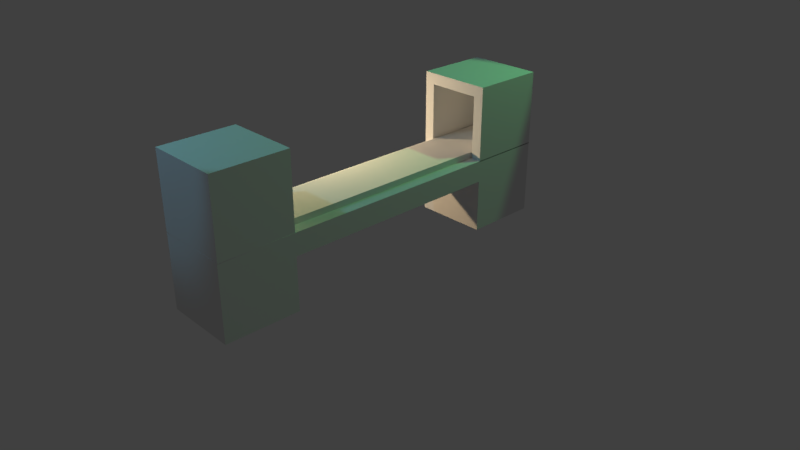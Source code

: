 # Source: MachineBaseTextureTest2.blend  (saved by Blender 2.79.0; exported with 4.5.12 LTS)
import bpy
from mathutils import Matrix  # noqa: F401  (used for matrix-valued properties, if any)

bpy.ops.wm.read_factory_settings(use_empty=True)
scene = bpy.context.scene
scene.name = 'Scene'

# ---- collections
col_collection_1 = bpy.data.collections.new('Collection 1'); scene.collection.children.link(col_collection_1)

# ---- world
world_world = bpy.data.worlds.new('World'); scene.world = world_world
world_world.color = (0.05088, 0.05088, 0.05088)
world_world.use_sun_shadow = False
world_world.sun_shadow_jitter_overblur = 0.0
world_world.cycles.sampling_method = 'MANUAL'

# ---- cameras
cam_camera = bpy.data.cameras.new('Camera')
cam_camera.clip_end = 100.0
cam_camera.lens = 35.0
cam_camera.sensor_width = 32.0
cam_camera.sensor_height = 18.0
cam_camera.ortho_scale = 7.314
cam_camera.dof.focus_distance = 0.0

# ---- lights
light_area_001 = bpy.data.lights.new('Area.001', 'AREA')
light_area_001.color = (1.0, 0.7187, 0.4125)
light_area_001.transmission_factor = 0.0
light_area_001.energy = 78.54
light_area_001.shadow_buffer_clip_start = 0.5
light_area_001.shadow_soft_size = 0.1
light_area_001.shadow_maximum_resolution = 0.006
light_area_001.use_absolute_resolution = True
light_area_001.size = 0.1
light_area_001.size_y = 0.1
light_spot_001 = bpy.data.lights.new('Spot.001', 'SPOT')
light_spot_001.color = (0.2203, 0.6818, 1.0)
light_spot_001.transmission_factor = 0.0
light_spot_001.energy = 172.3
light_spot_001.shadow_buffer_clip_start = 0.5
light_spot_001.shadow_soft_size = 0.1
light_spot_001.shadow_maximum_resolution = 0.006
light_spot_001.use_absolute_resolution = True
light_spot = bpy.data.lights.new('Spot', 'SPOT')
light_spot.color = (0.1972, 1.0, 0.3209)
light_spot.transmission_factor = 0.0
light_spot.energy = 268.3
light_spot.shadow_buffer_clip_start = 0.5
light_spot.shadow_soft_size = 0.1
light_spot.shadow_maximum_resolution = 0.006
light_spot.use_absolute_resolution = True

# ---- meshes
me_cube_003 = bpy.data.meshes.new('Cube.003')
me_cube_003.from_pydata([(1.0, 0.6, 0.4158), (1.0, -0.6, 0.4158), (-1.0, -0.6, 0.4158), (-1.0, 0.6, 0.4158), (1.0, 0.6, 1.0), (1.0, -0.6, 1.0), (-1.0, -0.6, 1.0), (-1.0, 0.6, 1.0)], [], [(2, 6, 7, 3), (0, 4, 5, 1), (4, 7, 6, 5), (0, 1, 2, 3), (3, 7, 4, 0), (6, 2, 1, 5)])
_uv = me_cube_003.uv_layers.new(name='UVMap')
_uv.uv.foreach_set('vector', [0.4831, 0.01341, 0.5684, 0.01442, 0.5679, 0.3046, 0.4813, 0.3075, 0.2396, 0.9944, 0.1703, 0.9944, 0.1702, 0.6751, 0.2407, 0.6752, 0.008436, 0.4056, 0.2896, 0.4056, 0.2896, 0.5943, 0.008436, 0.5943, 0.5484, 0.6761, 0.7171, 0.6761, 0.7171, 0.9905, 0.5484, 0.9905, 0.5484, 0.9905, 0.2896, 0.4056, 0.1703, 0.9944, 0.5484, 0.6761, 0.5684, 0.01442, 0.4831, 0.01341, 0.7171, 0.6761, 0.1702, 0.6751])
me_cube_003.use_remesh_preserve_volume = False
me_cube_003.use_remesh_preserve_attributes = False
me_cube_003.use_mirror_vertex_groups = False
me_cube_003.update()
me_cube_002 = bpy.data.meshes.new('Cube.002')
me_cube_002.from_pydata([(-1.0, -1.0, -1.0), (-1.0, -1.0, 1.0), (-1.0, 1.0, -1.0), (-1.0, 1.0, 1.0), (1.0, -1.0, -1.0), (1.0, -1.0, 1.0), (1.0, 1.0, -1.0), (1.0, 1.0, 1.0)], [], [(0, 1, 3, 2), (2, 3, 7, 6), (6, 7, 5, 4), (4, 5, 1, 0), (2, 6, 4, 0), (7, 3, 1, 5)])
_uv = me_cube_002.uv_layers.new(name='UVMap')
_uv.uv.foreach_set('vector', [0.6667, 0.3333, 0.3333, 0.3333, 0.3333, 3.974e-08, 0.6667, 0.0, 0.3333, 0.6667, 3.974e-08, 0.6667, 0.0, 0.3333, 0.3333, 0.3333, 0.3333, 0.3333, 1.291e-07, 0.3333, 0.0, 8.941e-08, 0.3333, 0.0, 0.3333, 0.6667, 0.3333, 0.3333, 0.6667, 0.3333, 0.6667, 0.6667, 1.0, 0.3333, 0.6667, 0.3333, 0.6667, 2.98e-08, 1.0, 0.0, 0.3333, 0.6667, 0.3333, 1.0, 4.967e-08, 1.0, 0.0, 0.6667])
me_cube_002.use_remesh_preserve_volume = False
me_cube_002.use_remesh_preserve_attributes = False
me_cube_002.use_mirror_vertex_groups = False
me_cube_002.update()
me_cube_001 = bpy.data.meshes.new('Cube.001')
me_cube_001.from_pydata([(-1.0, -1.0, -1.0), (-1.0, -1.0, 1.0), (-1.0, 1.0, -1.0), (-1.0, 1.0, 1.0), (1.0, -1.0, -1.0), (1.0, -1.0, 1.0), (1.0, 1.0, -1.0), (1.0, 1.0, 1.0), (-0.7175, -1.0, -1.0), (-0.7175, -1.0, 0.7007), (0.7175, -1.0, 0.7007), (0.7175, -1.0, -1.0), (-0.7175, 0.7167, -1.0), (-0.7175, 0.7167, 0.7007), (0.7175, 0.7167, 0.7007), (0.7175, 0.7167, -1.0)], [], [(0, 1, 3, 2), (2, 3, 7, 6), (6, 7, 5, 4), (1, 0, 8, 9), (7, 3, 1, 5), (9, 8, 12, 13), (5, 1, 9, 10), (4, 5, 10, 11), (15, 14, 13, 12), (10, 9, 13, 14), (11, 10, 14, 15), (2, 6, 4, 11, 15, 12, 8, 0)])
me_cube_001.use_remesh_preserve_volume = False
me_cube_001.use_remesh_preserve_attributes = False
me_cube_001.use_mirror_vertex_groups = False
me_cube_001.update()
me_cube = bpy.data.meshes.new('Cube')
me_cube.from_pydata([(1.0, 1.0, -1.0), (1.0, -1.0, -1.0), (-1.0, -1.0, -1.0), (-1.0, 1.0, -1.0), (1.0, 1.0, 1.0), (1.0, -1.0, 1.0), (-1.0, -1.0, 1.0), (-1.0, 1.0, 1.0), (1.0, 0.6, -1.0), (1.0, -0.6002, -1.0), (-1.0, -0.6002, -1.0), (-1.0, 0.6, -1.0), (1.0, 0.6, 1.0), (1.0, -0.6, 1.0), (-1.0, -0.6, 1.0), (-1.0, 0.6, 1.0), (0.7223, -0.7552, 1.0), (0.7223, -0.9425, 1.0), (-0.7223, -0.9425, 1.0), (-0.7223, -0.7552, 1.0), (0.7223, -0.7552, -0.6065), (0.7223, -0.9425, -0.6065), (-0.7223, -0.9425, -0.6065), (-0.7223, -0.7552, -0.6065)], [], [(9, 1, 2, 10), (6, 5, 17, 18), (9, 13, 5, 1), (1, 5, 6, 2), (11, 15, 7, 3), (4, 0, 3, 7), (2, 6, 14, 10), (0, 4, 12, 8), (4, 7, 15, 12), (0, 8, 11, 3), (8, 12, 15, 11), (13, 9, 10, 14), (16, 19, 23, 20), (5, 13, 16, 17), (14, 6, 18, 19), (13, 14, 19, 16), (20, 23, 22, 21), (18, 17, 21, 22), (19, 18, 22, 23), (17, 16, 20, 21)])
_uv = me_cube.uv_layers.new(name='UVMap')
_uv.uv.foreach_set('vector', [0.8793, 0.6572, 0.823, 0.6572, 0.823, 0.3428, 0.8793, 0.3428, 0.2896, 0.6572, 0.008436, 0.6572, 0.04749, 0.6482, 0.2506, 0.6482, 0.3078, 0.6433, 0.3034, 0.43, 0.5377, 0.4281, 0.5315, 0.6433, 0.5862, 0.009436, 0.5862, 0.3239, 0.3065, 0.3239, 0.3065, 0.009434, 0.5701, 0.01436, 0.5698, 0.3125, 0.3087, 0.3091, 0.3071, 0.01436, 0.008436, 0.009434, 0.2896, 0.009434, 0.2896, 0.3239, 0.008436, 0.3239, 0.5558, 0.02151, 0.5554, 0.3013, 0.311, 0.3003, 0.3101, 0.01906, 0.5857, 0.4363, 0.5857, 0.6572, 0.3105, 0.6572, 0.3105, 0.4363, 0.008436, 0.3428, 0.2896, 0.3428, 0.2896, 0.4056, 0.008436, 0.4056, 0.8921, 0.009434, 0.9483, 0.009434, 0.9483, 0.3239, 0.8921, 0.3239, 0.3065, 0.6572, 0.3065, 0.4346, 0.5862, 0.4346, 0.5862, 0.6572, 0.8021, 0.3239, 0.603, 0.3239, 0.603, 0.009434, 0.8021, 0.009434, 0.734, 0.6761, 0.936, 0.6761, 0.936, 0.9287, 0.734, 0.9287, 0.008436, 0.6572, 0.008436, 0.5943, 0.04749, 0.6187, 0.04749, 0.6482, 0.2896, 0.5943, 0.2896, 0.6572, 0.2506, 0.6482, 0.2506, 0.6187, 0.008436, 0.5943, 0.2896, 0.5943, 0.2506, 0.6187, 0.04749, 0.6187, 0.9916, 0.009434, 0.9916, 0.2366, 0.9652, 0.2366, 0.9652, 0.009434, 0.8062, 0.6572, 0.603, 0.6572, 0.603, 0.4046, 0.8062, 0.4046, 0.9528, 0.6761, 0.9792, 0.6761, 0.9792, 0.9287, 0.9528, 0.9287, 0.2766, 0.9287, 0.2503, 0.9287, 0.2503, 0.6761, 0.2766, 0.6761])
me_cube.use_remesh_preserve_volume = False
me_cube.use_remesh_preserve_attributes = False
me_cube.use_mirror_vertex_groups = False
me_cube.update()

# ---- objects
ob_beltbase = bpy.data.objects.new('BeltBase', me_cube_003)
ob_area = bpy.data.objects.new('Area', light_area_001)
ob_spot_001 = bpy.data.objects.new('Spot.001', light_spot_001)
ob_spot = bpy.data.objects.new('Spot', light_spot)
ob_belt = bpy.data.objects.new('Belt', me_cube_002)
ob_bottledespawner = bpy.data.objects.new('BottleDeSpawner', me_cube_001)
ob_bottlespawner = bpy.data.objects.new('BottleSpawner', me_cube_001)
ob_supportboxes = bpy.data.objects.new('SupportBoxes', me_cube)
ob_camera = bpy.data.objects.new('Camera', cam_camera)

# ---- transforms, parenting, visibility, modifiers, constraints
ob_beltbase.location = (0.0, 0.0, 0.5091)
ob_beltbase.scale = (0.5, 2.5, 0.5)
ob_beltbase.lock_rotations_4d = False
ob_beltbase.empty_display_type = 'ARROWS'
ob_beltbase.lineart.crease_threshold = 0.0
ob_area.location = (-2.149, -0.08976, 1.795)
ob_area.rotation_euler = (0.8756, -0.6117, -0.8986)
ob_area.lineart.crease_threshold = 0.0
ob_spot_001.location = (-1.929, -4.32, 5.828)
ob_spot_001.rotation_euler = (0.7423, 0.07992, -0.4281)
ob_spot_001.lineart.crease_threshold = 0.0
ob_spot.location = (1.768, 3.638, 5.888)
ob_spot.rotation_euler = (-0.3417, 0.6354, 0.5719)
ob_spot.lineart.crease_threshold = 0.0
ob_belt.location = (0.0, 0.2322, 1.017)
ob_belt.scale = (0.3384, 2.132, -0.07383)
ob_belt.hide_viewport = True
ob_belt.lineart.crease_threshold = 0.0
ob_bottledespawner.location = (0.0, -2.0, 1.5)
ob_bottledespawner.rotation_euler = (0.0, -0.0, -3.136)
ob_bottledespawner.scale = (0.5, 0.5, 0.5)
ob_bottledespawner.lineart.crease_threshold = 0.0
ob_bottlespawner.location = (0.0, 2.0, 1.5)
ob_bottlespawner.scale = (0.5, 0.5, 0.5)
ob_bottlespawner.lineart.crease_threshold = 0.0
ob_supportboxes.location = (0.0, 0.0, 0.5091)
ob_supportboxes.scale = (0.5, 2.5, 0.5)
ob_supportboxes.lock_rotations_4d = False
ob_supportboxes.empty_display_type = 'ARROWS'
ob_supportboxes.lineart.crease_threshold = 0.0
ob_camera.location = (7.481, -6.508, 5.344)
ob_camera.rotation_euler = (1.109, 0.0, 0.8149)
ob_camera.lock_rotations_4d = False
ob_camera.empty_display_type = 'ARROWS'
ob_camera.color = (0.0, 0.0, 0.0, 0.0)
ob_camera.display_type = 'WIRE'
ob_camera.lineart.crease_threshold = 0.0

# ---- collection membership
col_collection_1.objects.link(ob_beltbase)
col_collection_1.objects.link(ob_area)
col_collection_1.objects.link(ob_spot_001)
col_collection_1.objects.link(ob_spot)
col_collection_1.objects.link(ob_belt)
col_collection_1.objects.link(ob_bottledespawner)
col_collection_1.objects.link(ob_bottlespawner)
col_collection_1.objects.link(ob_supportboxes)
col_collection_1.objects.link(ob_camera)

# ---- scene / render settings (as saved in the file)
scene.camera = ob_camera
scene.frame_start = 1; scene.frame_end = 250; scene.frame_set(1)
scene.render.engine = 'CYCLES'
scene.render.resolution_percentage = 50
scene.render.dither_intensity = 0.0
scene.cycles.use_denoising = False
scene.cycles.samples = 64
scene.cycles.sampling_pattern = 'TABULATED_SOBOL'
scene.cycles.use_adaptive_sampling = False
scene.cycles.use_light_tree = False
scene.cycles.blur_glossy = 0.0
scene.cycles.sample_clamp_indirect = 0.0
scene.view_settings.view_transform = 'Standard'
bpy.context.view_layer.update()
